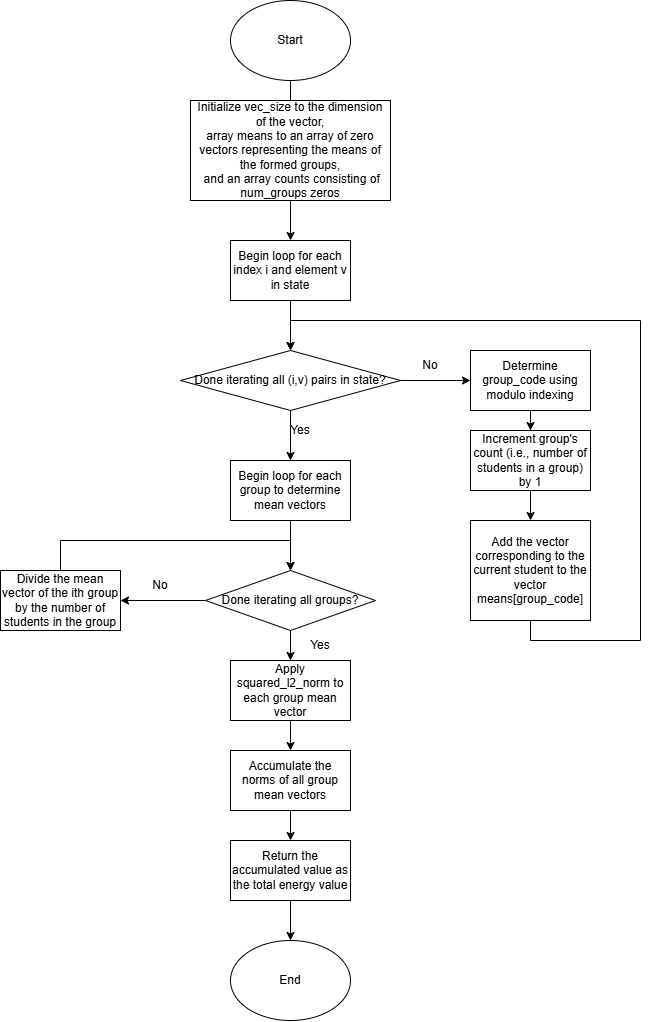

The diagram above was exported from draw.io. Its source (the exported page's mxGraphModel, read from the mxfile embedded in the PNG):
<mxGraphModel dx="853" dy="1087" grid="1" gridSize="10" guides="1" tooltips="1" connect="1" arrows="1" fold="1" page="1" pageScale="1" pageWidth="850" pageHeight="1100" math="0" shadow="0">
  <root>
    <mxCell id="0" />
    <mxCell id="1" parent="0" />
    <mxCell id="yiU54fYgX4MzGfcJXa5L-2" value="" style="edgeStyle=orthogonalEdgeStyle;rounded=0;orthogonalLoop=1;jettySize=auto;html=1;" parent="1" source="gaXzEu225vUQbXCQsmKN-2" edge="1">
      <mxGeometry relative="1" as="geometry">
        <mxPoint x="420" y="120" as="targetPoint" />
      </mxGeometry>
    </mxCell>
    <mxCell id="gaXzEu225vUQbXCQsmKN-2" value="Start" style="ellipse;whiteSpace=wrap;html=1;" parent="1" vertex="1">
      <mxGeometry x="360" width="120" height="80" as="geometry" />
    </mxCell>
    <mxCell id="3r4UF6Qzcp2can4F23Cu-5" value="End" style="ellipse;whiteSpace=wrap;html=1;" parent="1" vertex="1">
      <mxGeometry x="360" y="940" width="120" height="80" as="geometry" />
    </mxCell>
    <mxCell id="_h0gf4-5OovrjnyuPMCT-7" value="" style="edgeStyle=orthogonalEdgeStyle;rounded=0;orthogonalLoop=1;jettySize=auto;html=1;" parent="1" source="_h0gf4-5OovrjnyuPMCT-2" target="_h0gf4-5OovrjnyuPMCT-6" edge="1">
      <mxGeometry relative="1" as="geometry" />
    </mxCell>
    <mxCell id="_h0gf4-5OovrjnyuPMCT-2" value="Initialize vec_size to the dimension of the vector,&lt;div&gt;array means to an array of zero vectors representing the means of the formed groups,&lt;/div&gt;&lt;div&gt;&amp;nbsp;and an array counts consisting of num_groups zeros&lt;/div&gt;" style="rounded=0;whiteSpace=wrap;html=1;" parent="1" vertex="1">
      <mxGeometry x="320" y="100" width="200" height="100" as="geometry" />
    </mxCell>
    <mxCell id="Q0Ui15YFYbz7Tz60nyNx-2" style="edgeStyle=orthogonalEdgeStyle;rounded=0;orthogonalLoop=1;jettySize=auto;html=1;exitX=0.5;exitY=1;exitDx=0;exitDy=0;entryX=0.5;entryY=0;entryDx=0;entryDy=0;" parent="1" source="_h0gf4-5OovrjnyuPMCT-6" target="_h0gf4-5OovrjnyuPMCT-20" edge="1">
      <mxGeometry relative="1" as="geometry" />
    </mxCell>
    <mxCell id="_h0gf4-5OovrjnyuPMCT-6" value="Begin loop for each index i and element v in state" style="rounded=0;whiteSpace=wrap;html=1;" parent="1" vertex="1">
      <mxGeometry x="360" y="240" width="120" height="60" as="geometry" />
    </mxCell>
    <mxCell id="_h0gf4-5OovrjnyuPMCT-15" value="" style="edgeStyle=orthogonalEdgeStyle;rounded=0;orthogonalLoop=1;jettySize=auto;html=1;" parent="1" source="_h0gf4-5OovrjnyuPMCT-8" target="_h0gf4-5OovrjnyuPMCT-14" edge="1">
      <mxGeometry relative="1" as="geometry" />
    </mxCell>
    <mxCell id="_h0gf4-5OovrjnyuPMCT-8" value="Determine group_code using modulo indexing" style="whiteSpace=wrap;html=1;rounded=0;" parent="1" vertex="1">
      <mxGeometry x="600" y="350" width="120" height="60" as="geometry" />
    </mxCell>
    <mxCell id="_h0gf4-5OovrjnyuPMCT-17" value="" style="edgeStyle=orthogonalEdgeStyle;rounded=0;orthogonalLoop=1;jettySize=auto;html=1;" parent="1" source="_h0gf4-5OovrjnyuPMCT-14" target="_h0gf4-5OovrjnyuPMCT-16" edge="1">
      <mxGeometry relative="1" as="geometry" />
    </mxCell>
    <mxCell id="_h0gf4-5OovrjnyuPMCT-14" value="Increment group's count (i.e., number of students in a group) by 1" style="whiteSpace=wrap;html=1;rounded=0;" parent="1" vertex="1">
      <mxGeometry x="600" y="430" width="120" height="60" as="geometry" />
    </mxCell>
    <mxCell id="_h0gf4-5OovrjnyuPMCT-16" value="Add the vector corresponding to the current student to the vector means[group_code]" style="whiteSpace=wrap;html=1;rounded=0;" parent="1" vertex="1">
      <mxGeometry x="600" y="520" width="120" height="100" as="geometry" />
    </mxCell>
    <mxCell id="_h0gf4-5OovrjnyuPMCT-33" style="edgeStyle=orthogonalEdgeStyle;rounded=0;orthogonalLoop=1;jettySize=auto;html=1;exitX=0.5;exitY=1;exitDx=0;exitDy=0;" parent="1" source="_h0gf4-5OovrjnyuPMCT-16" edge="1">
      <mxGeometry relative="1" as="geometry">
        <mxPoint x="420" y="350" as="targetPoint" />
        <Array as="points">
          <mxPoint x="660" y="640" />
          <mxPoint x="770" y="640" />
          <mxPoint x="770" y="320" />
          <mxPoint x="420" y="320" />
        </Array>
        <mxPoint x="720" y="640" as="sourcePoint" />
      </mxGeometry>
    </mxCell>
    <mxCell id="_h0gf4-5OovrjnyuPMCT-25" value="" style="edgeStyle=orthogonalEdgeStyle;rounded=0;orthogonalLoop=1;jettySize=auto;html=1;entryX=0.5;entryY=0;entryDx=0;entryDy=0;" parent="1" source="_h0gf4-5OovrjnyuPMCT-20" target="_h0gf4-5OovrjnyuPMCT-34" edge="1">
      <mxGeometry relative="1" as="geometry">
        <mxPoint x="420" y="450.0000000000002" as="targetPoint" />
      </mxGeometry>
    </mxCell>
    <mxCell id="_h0gf4-5OovrjnyuPMCT-29" style="edgeStyle=orthogonalEdgeStyle;rounded=0;orthogonalLoop=1;jettySize=auto;html=1;exitX=1;exitY=0.5;exitDx=0;exitDy=0;entryX=0;entryY=0.5;entryDx=0;entryDy=0;" parent="1" source="_h0gf4-5OovrjnyuPMCT-20" target="_h0gf4-5OovrjnyuPMCT-8" edge="1">
      <mxGeometry relative="1" as="geometry" />
    </mxCell>
    <mxCell id="_h0gf4-5OovrjnyuPMCT-26" value="Yes" style="text;html=1;whiteSpace=wrap;strokeColor=none;fillColor=none;align=center;verticalAlign=middle;rounded=0;" parent="1" vertex="1">
      <mxGeometry x="400" y="415" width="60" height="30" as="geometry" />
    </mxCell>
    <mxCell id="_h0gf4-5OovrjnyuPMCT-28" value="No" style="text;html=1;whiteSpace=wrap;strokeColor=none;fillColor=none;align=center;verticalAlign=middle;rounded=0;" parent="1" vertex="1">
      <mxGeometry x="530" y="350" width="60" height="30" as="geometry" />
    </mxCell>
    <mxCell id="LgyvMHylMD2CwTRjw2w1-2" value="" style="edgeStyle=orthogonalEdgeStyle;rounded=0;orthogonalLoop=1;jettySize=auto;html=1;" parent="1" source="_h0gf4-5OovrjnyuPMCT-34" target="_h0gf4-5OovrjnyuPMCT-36" edge="1">
      <mxGeometry relative="1" as="geometry" />
    </mxCell>
    <mxCell id="_h0gf4-5OovrjnyuPMCT-34" value="Begin loop for each group to determine mean vectors" style="whiteSpace=wrap;html=1;rounded=0;" parent="1" vertex="1">
      <mxGeometry x="360" y="460" width="120" height="60" as="geometry" />
    </mxCell>
    <mxCell id="_h0gf4-5OovrjnyuPMCT-42" value="" style="edgeStyle=orthogonalEdgeStyle;rounded=0;orthogonalLoop=1;jettySize=auto;html=1;" parent="1" source="_h0gf4-5OovrjnyuPMCT-36" target="_h0gf4-5OovrjnyuPMCT-41" edge="1">
      <mxGeometry relative="1" as="geometry" />
    </mxCell>
    <mxCell id="_h0gf4-5OovrjnyuPMCT-38" value="Yes" style="text;html=1;whiteSpace=wrap;strokeColor=none;fillColor=none;align=center;verticalAlign=middle;rounded=0;" parent="1" vertex="1">
      <mxGeometry x="420" y="630" width="60" height="30" as="geometry" />
    </mxCell>
    <mxCell id="_h0gf4-5OovrjnyuPMCT-39" value="No" style="text;html=1;whiteSpace=wrap;strokeColor=none;fillColor=none;align=center;verticalAlign=middle;rounded=0;" parent="1" vertex="1">
      <mxGeometry x="260" y="570" width="60" height="30" as="geometry" />
    </mxCell>
    <mxCell id="LgyvMHylMD2CwTRjw2w1-6" style="edgeStyle=orthogonalEdgeStyle;rounded=0;orthogonalLoop=1;jettySize=auto;html=1;exitX=0.5;exitY=0;exitDx=0;exitDy=0;entryX=0.5;entryY=0;entryDx=0;entryDy=0;" parent="1" source="_h0gf4-5OovrjnyuPMCT-41" target="_h0gf4-5OovrjnyuPMCT-36" edge="1">
      <mxGeometry relative="1" as="geometry">
        <mxPoint x="350" y="560" as="targetPoint" />
        <Array as="points">
          <mxPoint x="190" y="540" />
          <mxPoint x="420" y="540" />
        </Array>
      </mxGeometry>
    </mxCell>
    <mxCell id="_h0gf4-5OovrjnyuPMCT-41" value="Divide the mean vector of the ith group by the number of students in the group" style="whiteSpace=wrap;html=1;rounded=0;" parent="1" vertex="1">
      <mxGeometry x="130" y="570" width="120" height="60" as="geometry" />
    </mxCell>
    <mxCell id="_h0gf4-5OovrjnyuPMCT-53" value="" style="edgeStyle=orthogonalEdgeStyle;rounded=0;orthogonalLoop=1;jettySize=auto;html=1;" parent="1" source="_h0gf4-5OovrjnyuPMCT-48" target="_h0gf4-5OovrjnyuPMCT-51" edge="1">
      <mxGeometry relative="1" as="geometry" />
    </mxCell>
    <mxCell id="_h0gf4-5OovrjnyuPMCT-48" value="Apply squared_l2_norm to each group mean vector" style="whiteSpace=wrap;html=1;rounded=0;" parent="1" vertex="1">
      <mxGeometry x="360" y="660" width="120" height="60" as="geometry" />
    </mxCell>
    <mxCell id="_h0gf4-5OovrjnyuPMCT-56" value="" style="edgeStyle=orthogonalEdgeStyle;rounded=0;orthogonalLoop=1;jettySize=auto;html=1;" parent="1" source="_h0gf4-5OovrjnyuPMCT-51" target="_h0gf4-5OovrjnyuPMCT-55" edge="1">
      <mxGeometry relative="1" as="geometry" />
    </mxCell>
    <mxCell id="_h0gf4-5OovrjnyuPMCT-51" value="Accumulate the norms of all group mean vectors" style="rounded=0;whiteSpace=wrap;html=1;" parent="1" vertex="1">
      <mxGeometry x="360" y="750" width="120" height="60" as="geometry" />
    </mxCell>
    <mxCell id="_h0gf4-5OovrjnyuPMCT-57" value="" style="edgeStyle=orthogonalEdgeStyle;rounded=0;orthogonalLoop=1;jettySize=auto;html=1;" parent="1" source="_h0gf4-5OovrjnyuPMCT-55" edge="1">
      <mxGeometry relative="1" as="geometry">
        <mxPoint x="420" y="939.9999999999998" as="targetPoint" />
      </mxGeometry>
    </mxCell>
    <mxCell id="_h0gf4-5OovrjnyuPMCT-55" value="Return the accumulated value as the total energy value" style="rounded=0;whiteSpace=wrap;html=1;" parent="1" vertex="1">
      <mxGeometry x="360" y="840" width="120" height="60" as="geometry" />
    </mxCell>
    <mxCell id="_h0gf4-5OovrjnyuPMCT-20" value="&lt;span&gt;Done iterating all (i,v) pairs in state?&lt;/span&gt;" style="rhombus;whiteSpace=wrap;html=1;horizontal=1;" parent="1" vertex="1">
      <mxGeometry x="310" y="350" width="220" height="60" as="geometry" />
    </mxCell>
    <mxCell id="RY_NxSsP4vx6C31Ec_EG-2" style="edgeStyle=orthogonalEdgeStyle;rounded=0;orthogonalLoop=1;jettySize=auto;html=1;exitX=0.5;exitY=1;exitDx=0;exitDy=0;" parent="1" source="_h0gf4-5OovrjnyuPMCT-38" target="_h0gf4-5OovrjnyuPMCT-38" edge="1">
      <mxGeometry relative="1" as="geometry" />
    </mxCell>
    <mxCell id="LgyvMHylMD2CwTRjw2w1-1" value="" style="edgeStyle=orthogonalEdgeStyle;rounded=0;orthogonalLoop=1;jettySize=auto;html=1;" parent="1" source="_h0gf4-5OovrjnyuPMCT-36" target="_h0gf4-5OovrjnyuPMCT-48" edge="1">
      <mxGeometry relative="1" as="geometry" />
    </mxCell>
    <mxCell id="_h0gf4-5OovrjnyuPMCT-36" value="Done iterating all groups?" style="rhombus;shadow=0;fontColor=default;labelBackgroundColor=none;labelBorderColor=none;textShadow=0;whiteSpace=wrap;html=1;" parent="1" vertex="1">
      <mxGeometry x="335" y="570" width="170" height="60" as="geometry" />
    </mxCell>
  </root>
</mxGraphModel>